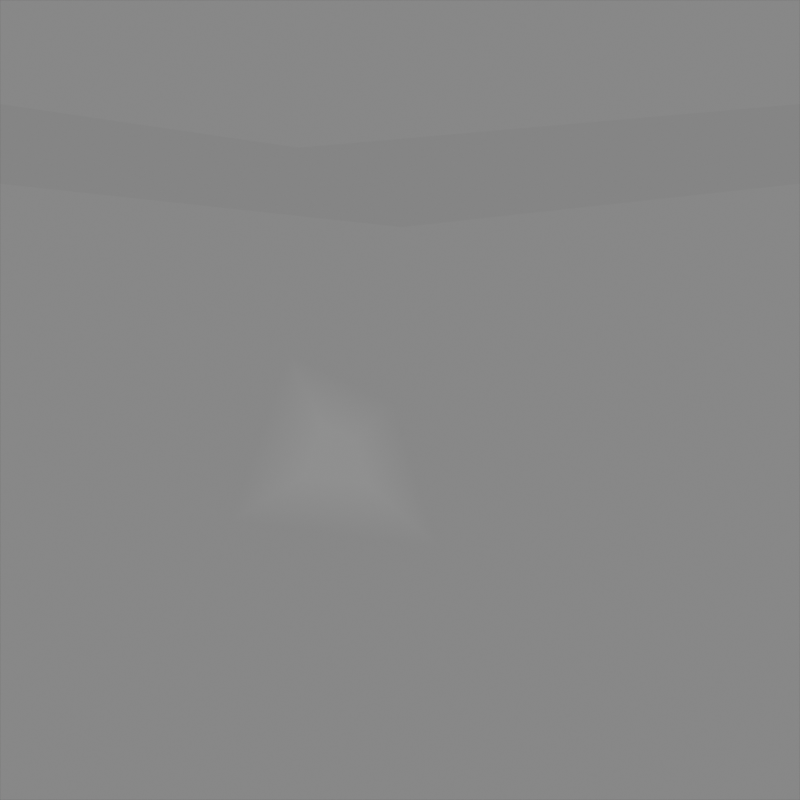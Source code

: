 # Source: level2.blend  (saved by Blender 5.0.118; exported with 4.5.12 LTS)
import bpy
from mathutils import Matrix  # noqa: F401  (used for matrix-valued properties, if any)

bpy.ops.wm.read_factory_settings(use_empty=True)
scene = bpy.context.scene
scene.name = 'Scene'

# ---- collections
col_collection = bpy.data.collections.new('Collection'); scene.collection.children.link(col_collection)

# ---- materials (node trees are filled in below, after node groups)
mat_heightmap = bpy.data.materials.new('heightmap')

# ---- node groups
ng_smooth_by_angle = bpy.data.node_groups.new('Smooth by Angle', 'GeometryNodeTree')
_s = ng_smooth_by_angle.interface.new_socket(name='Mesh', in_out='OUTPUT', socket_type='NodeSocketGeometry')
_s = ng_smooth_by_angle.interface.new_socket(name='Mesh', in_out='INPUT', socket_type='NodeSocketGeometry')
_s = ng_smooth_by_angle.interface.new_socket(name='Angle', in_out='INPUT', socket_type='NodeSocketFloat')
_s.subtype = 'ANGLE'
_s.default_value = 0.5236
_s.min_value = 0.0
_s.max_value = 3.142
_s.description = 'Maximum face angle for smooth edges'
_s = ng_smooth_by_angle.interface.new_socket(name='Ignore Sharpness', in_out='INPUT', socket_type='NodeSocketBool')
_s.force_non_field = True
ng_smooth_by_angle.is_modifier = True
_N = ng_smooth_by_angle.nodes; _L = ng_smooth_by_angle.links
n0 = _N.new('GeometryNodeSetShadeSmooth'); n0.name = 'Set Shade Smooth'; n0.location = (120, -80)
n0.domain = 'EDGE'
n1 = _N.new('GeometryNodeSetShadeSmooth'); n1.name = 'Set Shade Smooth.001'; n1.location = (300, -80)
n2 = _N.new('NodeGroupOutput'); n2.name = 'Group Output'; n2.location = (480, -80)
n3 = _N.new('GeometryNodeInputMeshEdgeAngle'); n3.name = 'Edge Angle'; n3.location = (-440, -240)
n4 = _N.new('NodeGroupInput'); n4.name = 'Group Input'; n4.location = (-80, -80)
n5 = _N.new('GeometryNodeInputEdgeSmooth'); n5.name = 'Is Edge Smooth'; n5.location = (-260, -120)
n6 = _N.new('GeometryNodeInputShadeSmooth'); n6.name = 'Is Shade Smooth'; n6.location = (-440, -397)
n7 = _N.new('FunctionNodeCompare'); n7.name = 'Compare'; n7.location = (-260, -260)
n7.operation = 'LESS_EQUAL'
n7.inputs[6].default_value = (0.0, 0.0, 0.0, 0.0)
n7.inputs[7].default_value = (0.0, 0.0, 0.0, 0.0)
n8 = _N.new('FunctionNodeBooleanMath'); n8.name = 'Boolean Math.001'; n8.location = (-80, -260)
n9 = _N.new('NodeGroupInput'); n9.name = 'Group Input.001'; n9.location = (-440, -329)
n10 = _N.new('NodeGroupInput'); n10.name = 'Group Input.002'; n10.location = (-259, -189)
n11 = _N.new('FunctionNodeBooleanMath'); n11.name = 'Boolean Math'; n11.location = (-80, -149)
n11.operation = 'OR'
n12 = _N.new('FunctionNodeBooleanMath'); n12.name = 'Boolean Math.002'; n12.location = (-260, -380)
n12.operation = 'OR'
n13 = _N.new('NodeGroupInput'); n13.name = 'Group Input.003'; n13.location = (-440, -460)
_L.new(n3.outputs[0], n7.inputs[0])
_L.new(n1.outputs[0], n2.inputs[0])
_L.new(n9.outputs[1], n7.inputs[1])
_L.new(n7.outputs[0], n8.inputs[0])
_L.new(n4.outputs[0], n0.inputs[0])
_L.new(n0.outputs[0], n1.inputs[0])
_L.new(n8.outputs[0], n0.inputs[2])
_L.new(n10.outputs[2], n11.inputs[1])
_L.new(n5.outputs[0], n11.inputs[0])
_L.new(n11.outputs[0], n0.inputs[1])
_L.new(n13.outputs[2], n12.inputs[1])
_L.new(n6.outputs[0], n12.inputs[0])
_L.new(n12.outputs[0], n8.inputs[1])
n2.is_active_output = True

# ---- material node trees
mat_heightmap.use_nodes = True; mat_heightmap.node_tree.nodes.clear()
_N = mat_heightmap.node_tree.nodes; _L = mat_heightmap.node_tree.links
n0 = _N.new('ShaderNodeBsdfPrincipled'); n0.name = 'Principled BSDF'; n0.location = (-81, 149)
n1 = _N.new('ShaderNodeOutputMaterial'); n1.name = 'Material Output'; n1.location = (319, 149)
n2 = _N.new('ShaderNodeNewGeometry'); n2.name = 'Geometry'; n2.location = (-670, 2134)
n3 = _N.new('ShaderNodeSeparateXYZ'); n3.name = 'Separate XYZ'; n3.location = (-440, 2150)
n4 = _N.new('ShaderNodeValToRGB'); n4.name = 'Color Ramp'; n4.location = (-86, 2176)
n4.width = 267
while len(n4.color_ramp.elements) > 1: n4.color_ramp.elements.remove(n4.color_ramp.elements[-1])
n4.color_ramp.elements[0].position = 0.0; n4.color_ramp.elements[0].color = (0.0, 0.0, 0.0, 1.0)
_e = n4.color_ramp.elements.new(1.0); _e.color = (1.0, 1.0, 1.0, 1.0)
n5 = _N.new('ShaderNodeEmission'); n5.name = 'Emission'; n5.location = (218, 2159)
n6 = _N.new('ShaderNodeOutputMaterial'); n6.name = 'Material Output.001'; n6.location = (428, 2167)
n7 = _N.new('ShaderNodeMapRange'); n7.name = 'Map Range'; n7.location = (-260, 2107)
n7.width = 166
n7.inputs[1].default_value = -64.0
n7.inputs[2].default_value = 192.0
_L.new(n0.outputs[0], n1.inputs[0])
_L.new(n2.outputs[0], n3.inputs[0])
_L.new(n4.outputs[0], n5.inputs[0])
_L.new(n5.outputs[0], n6.inputs[0])
_L.new(n7.outputs[0], n4.inputs[0])
_L.new(n3.outputs[2], n7.inputs[0])
n6.is_active_output = True

# ---- world
world_world = bpy.data.worlds.new('World'); scene.world = world_world
world_world.use_nodes = True; world_world.node_tree.nodes.clear()
_N = world_world.node_tree.nodes; _L = world_world.node_tree.links
n0 = _N.new('ShaderNodeOutputWorld'); n0.name = 'World Output'; n0.location = (200, 100)
n1 = _N.new('ShaderNodeBackground'); n1.name = 'Background'; n1.location = (-200, 100)
n1.inputs[0].default_value = (0.05088, 0.05088, 0.05088, 1.0)
_L.new(n1.outputs[0], n0.inputs[0])
n0.is_active_output = True
world_world.color = (0.05088, 0.05088, 0.05088)
world_world.sun_shadow_jitter_overblur = 0.0

# ---- cameras
cam_camera_001 = bpy.data.cameras.new('Camera.001')
cam_camera_001.type = 'ORTHO'
cam_camera_001.ortho_scale = 64.0

# ---- lights
light_light = bpy.data.lights.new('Light', 'POINT')
light_light.energy = 1000.0
light_light.shadow_soft_size = 0.1

# ---- meshes
me_plane = bpy.data.meshes.new('Plane')
me_plane.from_pydata([(32.0, -32.0, 0.0), (32.0, 32.0, 0.0), (32.0, 17.3, 0.0), (32.0, 23.68, 0.0), (32.0, 17.3, -3.194), (32.0, 23.68, -3.194), (96.0, -32.0, 0.0), (96.0, 32.0, 0.0), (96.0, 17.3, 0.0), (96.0, 23.68, 0.0), (96.0, 17.3, -3.194), (96.0, 23.68, -3.194), (55.06, 3.698, 0.0), (50.42, -9.678, 0.0), (67.07, -11.79, 0.0), (63.37, -0.2348, 0.0), (63.71, 13.81, -3.194), (64.33, 13.81, 0.0), (55.56, 20.2, -3.194), (56.09, 20.2, 0.0), (57.77, -1.969, 10.02), (56.33, -6.101, 10.02), (61.48, -6.755, 10.02), (60.34, -3.184, 10.02)], [], [(4, 2, 17, 16), (4, 16, 10, 11, 18, 5), (3, 19, 9, 7, 1), (3, 5, 18, 19), (0, 6, 14, 13), (20, 21, 22, 23), (6, 8, 17, 2, 0, 13, 12, 15, 14), (15, 23, 22, 14), (16, 17, 8, 10), (19, 18, 11, 9), (13, 21, 20, 12), (12, 20, 23, 15), (14, 22, 21, 13)])
_uv = me_plane.uv_layers.new(name='UVMap')
_uv.uv.foreach_set('vector', [0.004074, 0.768, 0.004074, 0.768, 0.5051, 0.714, 0.4955, 0.714, 0.004074, 0.768, 0.4955, 0.714, 0.9959, 0.768, 0.9959, 0.867, 0.3691, 0.813, 0.004074, 0.867, 0.004074, 0.867, 0.3774, 0.813, 0.9959, 0.867, 0.9959, 0.9959, 0.004074, 0.9959, 0.004074, 0.867, 0.004074, 0.867, 0.3691, 0.813, 0.3774, 0.813, 0.004074, 0.004074, 0.9959, 0.004074, 0.5475, 0.3172, 0.2895, 0.35, 0.4034, 0.4695, 0.3812, 0.4054, 0.4609, 0.3953, 0.4432, 0.4507, 0.9959, 0.004074, 0.9959, 0.768, 0.5051, 0.714, 0.004074, 0.768, 0.004074, 0.004074, 0.2895, 0.35, 0.3615, 0.5573, 0.4902, 0.4964, 0.5475, 0.3172, 0.4902, 0.4964, 0.4432, 0.4507, 0.4609, 0.3953, 0.5475, 0.3172, 0.4955, 0.714, 0.5051, 0.714, 0.9959, 0.768, 0.9959, 0.768, 0.3774, 0.813, 0.3691, 0.813, 0.9959, 0.867, 0.9959, 0.867, 0.2895, 0.35, 0.3812, 0.4054, 0.4034, 0.4695, 0.3615, 0.5573, 0.3615, 0.5573, 0.4034, 0.4695, 0.4432, 0.4507, 0.4902, 0.4964, 0.5475, 0.3172, 0.4609, 0.3953, 0.3812, 0.4054, 0.2895, 0.35])
me_plane.materials.append(mat_heightmap)
me_plane.update()

# ---- objects
ob_light = bpy.data.objects.new('Light', light_light)
ob_plane = bpy.data.objects.new('Plane', me_plane)
ob_camera = bpy.data.objects.new('Camera', cam_camera_001)

# ---- transforms, parenting, visibility, modifiers, constraints
ob_light.location = (4.076, 1.005, 5.904)
ob_light.rotation_euler = (0.6503, 0.05522, 1.866)
ob_light.lock_rotations_4d = False
ob_light.empty_display_type = 'ARROWS'
ob_light.color = (0.0, 0.0, 0.0, 0.0)
ob_light.lineart.crease_threshold = 0.0
ob_plane.location = (-64.0, 0.0, 0.0)
_m = ob_plane.modifiers.new('Smooth by Angle', 'NODES')
_m.node_group = ng_smooth_by_angle
_m.use_pin_to_last = True
_m.show_group_selector = False
ob_camera.location = (0.0, 0.0, 100.0)

# ---- collection membership
col_collection.objects.link(ob_light)
col_collection.objects.link(ob_plane)
col_collection.objects.link(ob_camera)

# ---- scene / render settings (as saved in the file)
scene.camera = ob_camera
scene.frame_start = 1; scene.frame_end = 250; scene.frame_set(1)
scene.render.engine = 'BLENDER_EEVEE_NEXT'
scene.render.image_settings.color_depth = '16'
scene.render.image_settings.color_management = 'OVERRIDE'
scene.render.resolution_x = 1024
scene.render.resolution_y = 1024
scene.render.bake_bias = 0.0
scene.render.bake_samples = 0
scene.cycles.sampling_pattern = 'TABULATED_SOBOL'
scene.cycles.caustics_reflective = False
scene.cycles.caustics_refractive = False
scene.cycles.max_bounces = 0
scene.cycles.diffuse_bounces = 0
scene.cycles.glossy_bounces = 0
scene.cycles.transmission_bounces = 0
scene.cycles.transparent_max_bounces = 0
scene.eevee.use_volume_custom_range = False
scene.eevee.use_shadows = False
bpy.context.view_layer.update()

